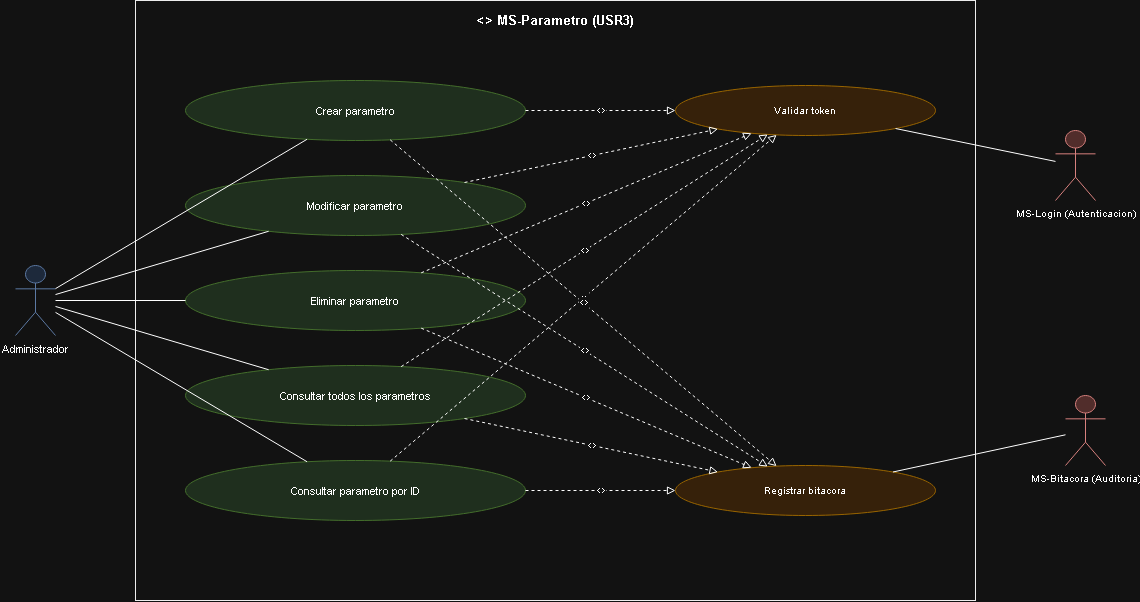

The diagram above was exported from draw.io. Its source (the exported page's mxGraphModel, read from the mxfile embedded in the PNG):
<mxGraphModel dx="1875" dy="688" grid="1" gridSize="10" guides="1" tooltips="1" connect="1" arrows="1" fold="1" page="1" pageScale="1" pageWidth="1169" pageHeight="826" math="0" shadow="0">
  <root>
    <mxCell id="0" />
    <mxCell id="1" parent="0" />
    <mxCell id="id114" parent="1" style="rounded=0;whiteSpace=wrap;html=1;verticalAlign=top;align=center;fontStyle=1;fillColor=none;strokeColor=#000000;fontSize=13;spacingTop=6;" value="&lt;&lt;microservicio&gt;&gt; MS-Parametro (USR3)" vertex="1">
      <mxGeometry height="600" width="840" x="160" as="geometry" />
    </mxCell>
    <mxCell id="id115" parent="1" style="shape=umlActor;verticalLabelPosition=bottom;verticalAlign=top;html=1;outlineConnect=0;fillColor=#dae8fc;strokeColor=#6c8ebf;fontSize=11;" value="Administrador" vertex="1">
      <mxGeometry height="70" width="40" x="40" y="265" as="geometry" />
    </mxCell>
    <mxCell id="id116" parent="1" style="ellipse;whiteSpace=wrap;html=1;fillColor=#d5e8d4;strokeColor=#82b366;fontSize=11;" value="Crear parametro" vertex="1">
      <mxGeometry height="60" width="340" x="210" y="80" as="geometry" />
    </mxCell>
    <mxCell id="id117" parent="1" style="ellipse;whiteSpace=wrap;html=1;fillColor=#d5e8d4;strokeColor=#82b366;fontSize=11;" value="Modificar parametro" vertex="1">
      <mxGeometry height="60" width="340" x="210" y="175" as="geometry" />
    </mxCell>
    <mxCell id="id118" parent="1" style="ellipse;whiteSpace=wrap;html=1;fillColor=#d5e8d4;strokeColor=#82b366;fontSize=11;" value="Eliminar parametro" vertex="1">
      <mxGeometry height="60" width="340" x="210" y="270" as="geometry" />
    </mxCell>
    <mxCell id="id119" parent="1" style="ellipse;whiteSpace=wrap;html=1;fillColor=#d5e8d4;strokeColor=#82b366;fontSize=11;" value="Consultar todos los parametros" vertex="1">
      <mxGeometry height="60" width="340" x="210" y="365" as="geometry" />
    </mxCell>
    <mxCell id="id120" parent="1" style="ellipse;whiteSpace=wrap;html=1;fillColor=#d5e8d4;strokeColor=#82b366;fontSize=11;" value="Consultar parametro por ID" vertex="1">
      <mxGeometry height="60" width="340" x="210" y="460" as="geometry" />
    </mxCell>
    <mxCell id="id121" edge="1" parent="1" source="id115" style="edgeStyle=none;html=1;endArrow=none;rounded=0;" target="id116" value="">
      <mxGeometry relative="1" as="geometry" />
    </mxCell>
    <mxCell id="id122" edge="1" parent="1" source="id115" style="edgeStyle=none;html=1;endArrow=none;rounded=0;" target="id117" value="">
      <mxGeometry relative="1" as="geometry" />
    </mxCell>
    <mxCell id="id123" edge="1" parent="1" source="id115" style="edgeStyle=none;html=1;endArrow=none;rounded=0;" target="id118" value="">
      <mxGeometry relative="1" as="geometry" />
    </mxCell>
    <mxCell id="id124" edge="1" parent="1" source="id115" style="edgeStyle=none;html=1;endArrow=none;rounded=0;" target="id119" value="">
      <mxGeometry relative="1" as="geometry" />
    </mxCell>
    <mxCell id="id125" edge="1" parent="1" source="id115" style="edgeStyle=none;html=1;endArrow=none;rounded=0;" target="id120" value="">
      <mxGeometry relative="1" as="geometry" />
    </mxCell>
    <mxCell id="id126" parent="1" style="ellipse;whiteSpace=wrap;html=1;fillColor=#ffe6cc;strokeColor=#d79b00;fontSize=10;" value="Validar token" vertex="1">
      <mxGeometry height="50" width="260" x="700" y="85" as="geometry" />
    </mxCell>
    <mxCell id="id127" edge="1" parent="1" source="id116" style="edgeStyle=none;html=1;endArrow=block;endFill=0;dashed=1;fontSize=9;" target="id126" value="&lt;&lt;include&gt;&gt;">
      <mxGeometry relative="1" as="geometry" />
    </mxCell>
    <mxCell id="id128" edge="1" parent="1" source="id117" style="edgeStyle=none;html=1;endArrow=block;endFill=0;dashed=1;fontSize=9;" target="id126" value="&lt;&lt;include&gt;&gt;">
      <mxGeometry relative="1" as="geometry" />
    </mxCell>
    <mxCell id="id129" edge="1" parent="1" source="id118" style="edgeStyle=none;html=1;endArrow=block;endFill=0;dashed=1;fontSize=9;" target="id126" value="&lt;&lt;include&gt;&gt;">
      <mxGeometry relative="1" as="geometry" />
    </mxCell>
    <mxCell id="id130" edge="1" parent="1" source="id119" style="edgeStyle=none;html=1;endArrow=block;endFill=0;dashed=1;fontSize=9;" target="id126" value="&lt;&lt;include&gt;&gt;">
      <mxGeometry relative="1" as="geometry" />
    </mxCell>
    <mxCell id="id131" edge="1" parent="1" source="id120" style="edgeStyle=none;html=1;endArrow=block;endFill=0;dashed=1;fontSize=9;" target="id126" value="&lt;&lt;include&gt;&gt;">
      <mxGeometry relative="1" as="geometry" />
    </mxCell>
    <mxCell id="id132" parent="1" style="shape=umlActor;verticalLabelPosition=bottom;verticalAlign=top;html=1;outlineConnect=0;fillColor=#f8cecc;strokeColor=#b85450;fontSize=10;" value="MS-Login (Autenticacion)" vertex="1">
      <mxGeometry height="70" width="40" x="1080" y="130" as="geometry" />
    </mxCell>
    <mxCell id="id133" edge="1" parent="1" source="id126" style="edgeStyle=none;html=1;endArrow=none;rounded=0;" target="id132" value="">
      <mxGeometry relative="1" as="geometry" />
    </mxCell>
    <mxCell id="id134" parent="1" style="ellipse;whiteSpace=wrap;html=1;fillColor=#ffe6cc;strokeColor=#d79b00;fontSize=10;" value="Registrar bitacora" vertex="1">
      <mxGeometry height="50" width="260" x="700" y="465" as="geometry" />
    </mxCell>
    <mxCell id="id135" edge="1" parent="1" source="id116" style="edgeStyle=none;html=1;endArrow=block;endFill=0;dashed=1;fontSize=9;" target="id134" value="&lt;&lt;include&gt;&gt;">
      <mxGeometry relative="1" as="geometry" />
    </mxCell>
    <mxCell id="id136" edge="1" parent="1" source="id117" style="edgeStyle=none;html=1;endArrow=block;endFill=0;dashed=1;fontSize=9;" target="id134" value="&lt;&lt;include&gt;&gt;">
      <mxGeometry relative="1" as="geometry" />
    </mxCell>
    <mxCell id="id137" edge="1" parent="1" source="id118" style="edgeStyle=none;html=1;endArrow=block;endFill=0;dashed=1;fontSize=9;" target="id134" value="&lt;&lt;include&gt;&gt;">
      <mxGeometry relative="1" as="geometry" />
    </mxCell>
    <mxCell id="id138" edge="1" parent="1" source="id119" style="edgeStyle=none;html=1;endArrow=block;endFill=0;dashed=1;fontSize=9;" target="id134" value="&lt;&lt;include&gt;&gt;">
      <mxGeometry relative="1" as="geometry" />
    </mxCell>
    <mxCell id="id139" edge="1" parent="1" source="id120" style="edgeStyle=none;html=1;endArrow=block;endFill=0;dashed=1;fontSize=9;" target="id134" value="&lt;&lt;include&gt;&gt;">
      <mxGeometry relative="1" as="geometry" />
    </mxCell>
    <mxCell id="id140" parent="1" style="shape=umlActor;verticalLabelPosition=bottom;verticalAlign=top;html=1;outlineConnect=0;fillColor=#f8cecc;strokeColor=#b85450;fontSize=10;" value="MS-Bitacora (Auditoria)" vertex="1">
      <mxGeometry height="70" width="40" x="1090" y="395" as="geometry" />
    </mxCell>
    <mxCell id="id141" edge="1" parent="1" source="id134" style="edgeStyle=none;html=1;endArrow=none;rounded=0;" target="id140" value="">
      <mxGeometry relative="1" as="geometry" />
    </mxCell>
  </root>
</mxGraphModel>